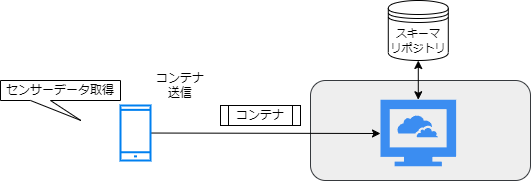

The diagram above was exported from draw.io. Its source (the exported page's mxGraphModel, read from the mxfile embedded in the PNG):
<mxGraphModel dx="660" dy="756" grid="1" gridSize="10" guides="1" tooltips="1" connect="1" arrows="1" fold="1" page="1" pageScale="1" pageWidth="827" pageHeight="1169" math="0" shadow="0">
  <root>
    <mxCell id="0" />
    <mxCell id="1" parent="0" />
    <mxCell id="26" value="" style="rounded=1;whiteSpace=wrap;html=1;fillColor=#eeeeee;strokeColor=#36393d;" parent="1" vertex="1">
      <mxGeometry x="370" y="310" width="220" height="100" as="geometry" />
    </mxCell>
    <mxCell id="13" value="" style="edgeStyle=none;html=1;" parent="1" source="5" edge="1">
      <mxGeometry relative="1" as="geometry">
        <mxPoint x="440" y="363" as="targetPoint" />
      </mxGeometry>
    </mxCell>
    <mxCell id="5" value="" style="html=1;verticalLabelPosition=bottom;align=center;labelBackgroundColor=#ffffff;verticalAlign=top;strokeWidth=2;strokeColor=#0080F0;shadow=0;dashed=0;shape=mxgraph.ios7.icons.smartphone;" parent="1" vertex="1">
      <mxGeometry x="180" y="335" width="30" height="55" as="geometry" />
    </mxCell>
    <mxCell id="16" value="センサーデータ取得" style="shape=callout;whiteSpace=wrap;html=1;perimeter=calloutPerimeter;size=20;position=0.25;position2=0.67;" parent="1" vertex="1">
      <mxGeometry x="60" y="310" width="120" height="40" as="geometry" />
    </mxCell>
    <mxCell id="17" value="コンテナ&lt;br&gt;送信" style="text;html=1;strokeColor=none;fillColor=none;align=center;verticalAlign=middle;whiteSpace=wrap;rounded=0;" parent="1" vertex="1">
      <mxGeometry x="210" y="300" width="60" height="30" as="geometry" />
    </mxCell>
    <mxCell id="18" value="コンテナ" style="shape=process;whiteSpace=wrap;html=1;backgroundOutline=1;" parent="1" vertex="1">
      <mxGeometry x="280" y="335" width="80" height="20" as="geometry" />
    </mxCell>
    <mxCell id="22" value="" style="sketch=0;html=1;aspect=fixed;strokeColor=none;shadow=0;align=center;verticalAlign=top;fillColor=#3B8DF1;shape=mxgraph.gcp2.cloud_computer" parent="1" vertex="1">
      <mxGeometry x="440" y="329.25" width="75.57" height="66.5" as="geometry" />
    </mxCell>
    <mxCell id="25" value="" style="edgeStyle=none;html=1;fontSize=11;startArrow=classic;startFill=1;" parent="1" source="24" target="22" edge="1">
      <mxGeometry relative="1" as="geometry" />
    </mxCell>
    <mxCell id="24" value="&lt;font style=&quot;font-size: 11px;&quot;&gt;スキーマ&lt;br&gt;リポジトリ&lt;/font&gt;" style="shape=datastore;whiteSpace=wrap;html=1;" parent="1" vertex="1">
      <mxGeometry x="447.79" y="230" width="60" height="60" as="geometry" />
    </mxCell>
  </root>
</mxGraphModel>